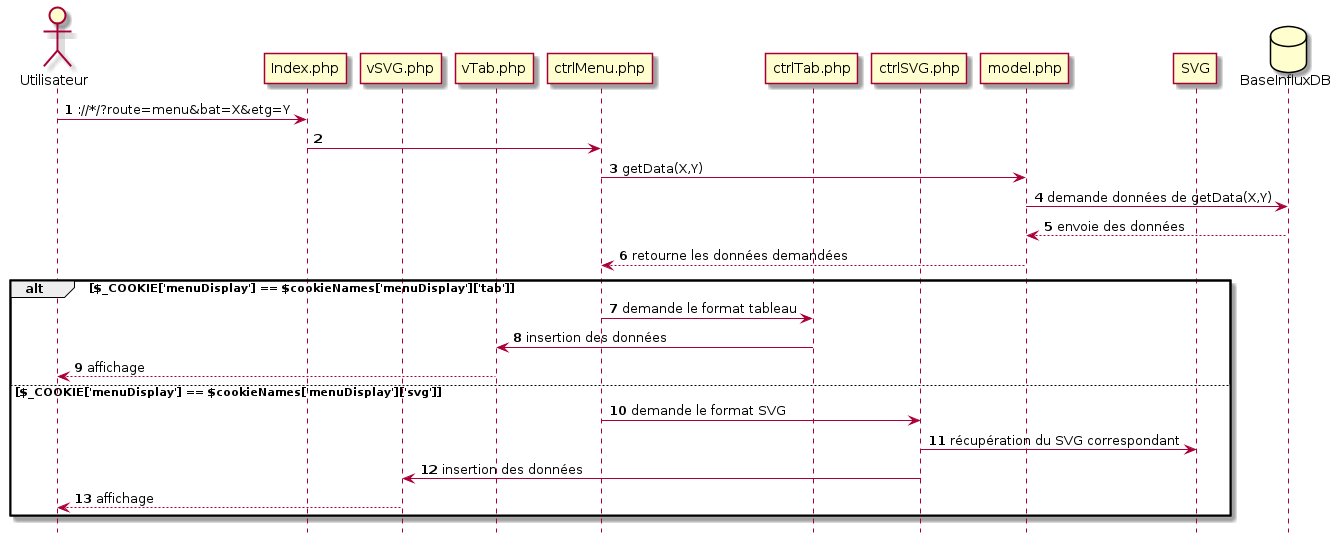

The diagram above was rendered by PlantUML. Its source (embedded in the PNG):
@startuml "Diagramme de séquence d'affichage d'un menu"

hide footbox
autonumber

actor Utilisateur as usr

participant Index.php

participant vSVG.php
participant vTab.php

participant ctrlMenu.php
participant ctrlTab.php
participant ctrlSVG.php

participant model.php

participant SVG
database BaseInfluxDB



usr->Index.php : ://*/?route=menu&bat=X&etg=Y
Index.php->ctrlMenu.php
ctrlMenu.php->model.php : getData(X,Y)
model.php->BaseInfluxDB : demande données de getData(X,Y)
model.php<--BaseInfluxDB : envoie des données
ctrlMenu.php<--model.php : retourne les données demandées

alt $_COOKIE['menuDisplay'] == $cookieNames['menuDisplay']['tab']
    ctrlMenu.php->ctrlTab.php : demande le format tableau
    ctrlTab.php->vTab.php : insertion des données
    vTab.php-->usr : affichage

else $_COOKIE['menuDisplay'] == $cookieNames['menuDisplay']['svg']
    ctrlMenu.php->ctrlSVG.php : demande le format SVG
    ctrlSVG.php->SVG : récupération du SVG correspondant
    ctrlSVG.php->vSVG.php : insertion des données
    vSVG.php-->usr : affichage
    
end

@enduml